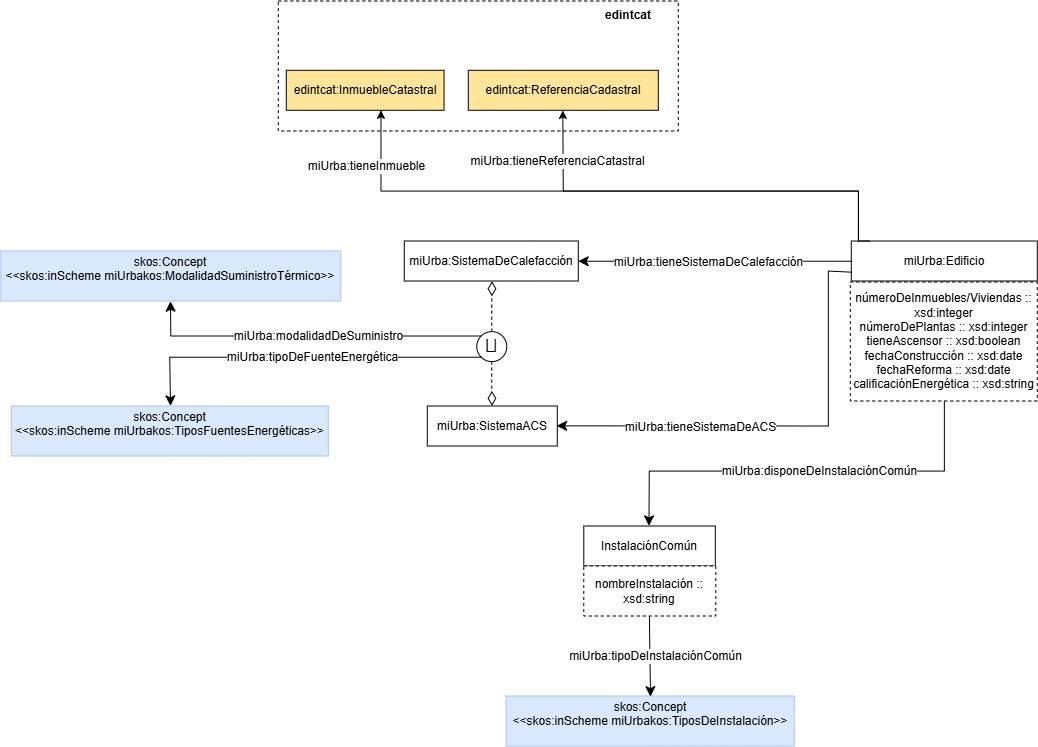

The diagram above was exported from draw.io. Its source (the exported page's mxGraphModel, read from the mxfile embedded in the PNG):
<mxGraphModel dx="2412" dy="3449" grid="1" gridSize="10" guides="1" tooltips="1" connect="1" arrows="1" fold="1" page="1" pageScale="1" pageWidth="827" pageHeight="1169" math="0" shadow="0">
  <root>
    <mxCell id="0" />
    <mxCell id="1" parent="0" />
    <mxCell id="2" edge="1" parent="1" source="5" style="endArrow=classic;html=1;endSize=8;arcSize=0;rounded=0;edgeStyle=orthogonalEdgeStyle;" target="6" value="">
      <mxGeometry height="50" relative="1" width="50" as="geometry">
        <Array as="points">
          <mxPoint x="221.79000000000002" y="-710" />
          <mxPoint x="-73.20999999999998" y="-710" />
        </Array>
        <mxPoint x="534.27" y="-775" as="sourcePoint" />
        <mxPoint x="343.27000000000004" y="-775" as="targetPoint" />
      </mxGeometry>
    </mxCell>
    <mxCell id="3" connectable="0" parent="2" style="text;html=1;align=center;verticalAlign=middle;resizable=0;points=[];labelBackgroundColor=#ffffff;" value="&lt;div&gt;miUrba:disponeDeInstalaciónComún&lt;/div&gt;" vertex="1">
      <mxGeometry relative="1" x="-0.1269" as="geometry">
        <mxPoint x="-80" as="offset" />
      </mxGeometry>
    </mxCell>
    <mxCell id="4" parent="1" style="rounded=0;whiteSpace=wrap;html=1;fillColor=none;dashed=1;fontSize=11;" value="" vertex="1">
      <mxGeometry height="130" width="400" x="-444.21" y="-1180" as="geometry" />
    </mxCell>
    <mxCell id="5" parent="1" style="rounded=0;whiteSpace=wrap;html=1;snapToPoint=1;points=[[0.1,0],[0.2,0],[0.3,0],[0.4,0],[0.5,0],[0.6,0],[0.7,0],[0.8,0],[0.9,0],[0,0.1],[0,0.3],[0,0.5],[0,0.7],[0,0.9],[0.1,1],[0.2,1],[0.3,1],[0.4,1],[0.5,1],[0.6,1],[0.7,1],[0.8,1],[0.9,1],[1,0.1],[1,0.3],[1,0.5],[1,0.7],[1,0.9]];" value="miUrba:Edificio" vertex="1">
      <mxGeometry height="40" width="186" x="128.79000000000002" y="-940" as="geometry" />
    </mxCell>
    <mxCell id="6" parent="1" style="rounded=0;whiteSpace=wrap;html=1;snapToPoint=1;points=[[0.1,0],[0.2,0],[0.3,0],[0.4,0],[0.5,0],[0.6,0],[0.7,0],[0.8,0],[0.9,0],[0,0.1],[0,0.3],[0,0.5],[0,0.7],[0,0.9],[0.1,1],[0.2,1],[0.3,1],[0.4,1],[0.5,1],[0.6,1],[0.7,1],[0.8,1],[0.9,1],[1,0.1],[1,0.3],[1,0.5],[1,0.7],[1,0.9]];" value="InstalaciónComún" vertex="1">
      <mxGeometry height="40" width="131.54" x="-138.71" y="-655" as="geometry" />
    </mxCell>
    <mxCell id="7" parent="1" style="rounded=0;whiteSpace=wrap;html=1;snapToPoint=1;points=[[0.1,0],[0.2,0],[0.3,0],[0.4,0],[0.5,0],[0.6,0],[0.7,0],[0.8,0],[0.9,0],[0,0.1],[0,0.3],[0,0.5],[0,0.7],[0,0.9],[0.1,1],[0.2,1],[0.3,1],[0.4,1],[0.5,1],[0.6,1],[0.7,1],[0.8,1],[0.9,1],[1,0.1],[1,0.3],[1,0.5],[1,0.7],[1,0.9]];fillColor=#FFE599;" value="edintcat:InmuebleCatastral" vertex="1">
      <mxGeometry height="40" width="157.78" x="-436.21" y="-1110.72" as="geometry" />
    </mxCell>
    <mxCell id="8" parent="1" style="rounded=0;whiteSpace=wrap;html=1;snapToPoint=1;points=[[0.1,0],[0.2,0],[0.3,0],[0.4,0],[0.5,0],[0.6,0],[0.7,0],[0.8,0],[0.9,0],[0,0.1],[0,0.3],[0,0.5],[0,0.7],[0,0.9],[0.1,1],[0.2,1],[0.3,1],[0.4,1],[0.5,1],[0.6,1],[0.7,1],[0.8,1],[0.9,1],[1,0.1],[1,0.3],[1,0.5],[1,0.7],[1,0.9]];fillColor=#FFE599;" value="edintcat:ReferenciaCadastral" vertex="1">
      <mxGeometry height="40" width="190" x="-254.20999999999998" y="-1110.72" as="geometry" />
    </mxCell>
    <mxCell id="9" parent="1" style="rounded=0;whiteSpace=wrap;html=1;snapToPoint=1;points=[[0.1,0],[0.2,0],[0.3,0],[0.4,0],[0.5,0],[0.6,0],[0.7,0],[0.8,0],[0.9,0],[0,0.1],[0,0.3],[0,0.5],[0,0.7],[0,0.9],[0.1,1],[0.2,1],[0.3,1],[0.4,1],[0.5,1],[0.6,1],[0.7,1],[0.8,1],[0.9,1],[1,0.1],[1,0.3],[1,0.5],[1,0.7],[1,0.9]];fillColor=#D9E8FC;strokeColor=#A9C4EB;" value="skos:Concept&lt;div&gt;&amp;lt;&amp;lt;skos:inScheme miUrbakos:TiposDeInstalación&amp;gt;&amp;gt;&lt;/div&gt;&lt;div&gt;&lt;br&gt;&lt;/div&gt;" vertex="1">
      <mxGeometry height="50" width="288.23" x="-216.46999999999997" y="-485" as="geometry" />
    </mxCell>
    <mxCell id="10" parent="1" style="rounded=0;whiteSpace=wrap;html=1;snapToPoint=1;points=[[0.1,0],[0.2,0],[0.3,0],[0.4,0],[0.5,0],[0.6,0],[0.7,0],[0.8,0],[0.9,0],[0,0.1],[0,0.3],[0,0.5],[0,0.7],[0,0.9],[0.1,1],[0.2,1],[0.3,1],[0.4,1],[0.5,1],[0.6,1],[0.7,1],[0.8,1],[0.9,1],[1,0.1],[1,0.3],[1,0.5],[1,0.7],[1,0.9]];dashed=1;" value="&lt;div&gt;númeroDeInmuebles/Viviendas :: xsd:integer&lt;/div&gt;númeroDePlantas :: xsd:integer&lt;div&gt;tieneAscensor :: xsd:boolean&lt;/div&gt;&lt;div&gt;fechaConstrucción :: xsd:date&lt;/div&gt;&lt;div&gt;fechaReforma :: xsd:date&lt;/div&gt;&lt;div&gt;calificaciónEnergética :: xsd:string&lt;/div&gt;" vertex="1">
      <mxGeometry height="119" width="187" x="127.79000000000002" y="-899" as="geometry" />
    </mxCell>
    <mxCell id="11" parent="1" style="rounded=0;whiteSpace=wrap;html=1;snapToPoint=1;points=[[0.1,0],[0.2,0],[0.3,0],[0.4,0],[0.5,0],[0.6,0],[0.7,0],[0.8,0],[0.9,0],[0,0.1],[0,0.3],[0,0.5],[0,0.7],[0,0.9],[0.1,1],[0.2,1],[0.3,1],[0.4,1],[0.5,1],[0.6,1],[0.7,1],[0.8,1],[0.9,1],[1,0.1],[1,0.3],[1,0.5],[1,0.7],[1,0.9]];" value="miUrba:SistemaDeCalefacción" vertex="1">
      <mxGeometry height="40" width="174" x="-318.21" y="-940" as="geometry" />
    </mxCell>
    <mxCell id="12" parent="1" style="rounded=0;whiteSpace=wrap;html=1;snapToPoint=1;points=[[0.1,0],[0.2,0],[0.3,0],[0.4,0],[0.5,0],[0.6,0],[0.7,0],[0.8,0],[0.9,0],[0,0.1],[0,0.3],[0,0.5],[0,0.7],[0,0.9],[0.1,1],[0.2,1],[0.3,1],[0.4,1],[0.5,1],[0.6,1],[0.7,1],[0.8,1],[0.9,1],[1,0.1],[1,0.3],[1,0.5],[1,0.7],[1,0.9]];" value="miUrba:SistemaACS" vertex="1">
      <mxGeometry height="40" width="130" x="-295.21" y="-775" as="geometry" />
    </mxCell>
    <mxCell id="13" parent="1" style="rounded=0;whiteSpace=wrap;html=1;snapToPoint=1;points=[[0.1,0],[0.2,0],[0.3,0],[0.4,0],[0.5,0],[0.6,0],[0.7,0],[0.8,0],[0.9,0],[0,0.1],[0,0.3],[0,0.5],[0,0.7],[0,0.9],[0.1,1],[0.2,1],[0.3,1],[0.4,1],[0.5,1],[0.6,1],[0.7,1],[0.8,1],[0.9,1],[1,0.1],[1,0.3],[1,0.5],[1,0.7],[1,0.9]];fillColor=#D9E8FC;strokeColor=#A9C4EB;" value="skos:Concept&lt;div&gt;&amp;lt;&amp;lt;skos:inScheme miUrbakos:ModalidadSuministroTérmico&amp;gt;&amp;gt;&lt;/div&gt;&lt;div&gt;&lt;br&gt;&lt;/div&gt;" vertex="1">
      <mxGeometry height="50" width="340" x="-721.71" y="-930" as="geometry" />
    </mxCell>
    <mxCell id="14" parent="1" style="rounded=0;whiteSpace=wrap;html=1;snapToPoint=1;points=[[0.1,0],[0.2,0],[0.3,0],[0.4,0],[0.5,0],[0.6,0],[0.7,0],[0.8,0],[0.9,0],[0,0.1],[0,0.3],[0,0.5],[0,0.7],[0,0.9],[0.1,1],[0.2,1],[0.3,1],[0.4,1],[0.5,1],[0.6,1],[0.7,1],[0.8,1],[0.9,1],[1,0.1],[1,0.3],[1,0.5],[1,0.7],[1,0.9]];fillColor=#D9E8FC;strokeColor=#A9C4EB;" value="skos:Concept&lt;div&gt;&amp;lt;&amp;lt;skos:inScheme miUrbakos:TiposFuentesEnergéticas&amp;gt;&amp;gt;&lt;/div&gt;&lt;div&gt;&lt;br&gt;&lt;/div&gt;" vertex="1">
      <mxGeometry height="50" width="317" x="-711.21" y="-775" as="geometry" />
    </mxCell>
    <mxCell id="15" edge="1" parent="1" source="29" style="endArrow=classic;html=1;endSize=8;arcSize=0;rounded=0;edgeStyle=orthogonalEdgeStyle;exitX=0;exitY=0;exitDx=0;exitDy=0;" target="13" value="">
      <mxGeometry height="50" relative="1" width="50" as="geometry">
        <mxPoint x="-465.21" y="-825" as="sourcePoint" />
        <mxPoint x="-291.21" y="-825" as="targetPoint" />
      </mxGeometry>
    </mxCell>
    <mxCell id="16" connectable="0" parent="15" style="text;html=1;align=center;verticalAlign=middle;resizable=0;points=[];labelBackgroundColor=#ffffff;" value="&lt;div&gt;miUrba:modalidadDeSuministro&lt;/div&gt;" vertex="1">
      <mxGeometry relative="1" x="-0.1269" as="geometry">
        <mxPoint x="-13" as="offset" />
      </mxGeometry>
    </mxCell>
    <mxCell id="17" edge="1" parent="1" source="5" style="endArrow=classic;html=1;endSize=8;arcSize=0;rounded=0;" target="11" value="">
      <mxGeometry height="50" relative="1" width="50" as="geometry">
        <mxPoint x="-25.209999999999987" y="-910" as="sourcePoint" />
        <mxPoint x="-244.20999999999998" y="-910" as="targetPoint" />
      </mxGeometry>
    </mxCell>
    <mxCell id="18" connectable="0" parent="17" style="text;html=1;align=center;verticalAlign=middle;resizable=0;points=[];labelBackgroundColor=#ffffff;" value="&lt;div&gt;miUrba:tieneSistemaDeCalefacción&lt;/div&gt;" vertex="1">
      <mxGeometry relative="1" x="-0.1269" as="geometry">
        <mxPoint x="-24" as="offset" />
      </mxGeometry>
    </mxCell>
    <mxCell id="19" edge="1" parent="1" source="5" style="endArrow=classic;html=1;endSize=8;arcSize=0;rounded=0;edgeStyle=orthogonalEdgeStyle;exitX=0;exitY=0.779;exitDx=0;exitDy=0;exitPerimeter=0;" target="12" value="">
      <mxGeometry height="50" relative="1" width="50" as="geometry">
        <Array as="points">
          <mxPoint x="128.79000000000002" y="-910" />
          <mxPoint x="105.79000000000002" y="-910" />
          <mxPoint x="105.79000000000002" y="-755" />
        </Array>
        <mxPoint x="4.790000000000013" y="-820" as="sourcePoint" />
        <mxPoint x="-174.20999999999998" y="-813" as="targetPoint" />
      </mxGeometry>
    </mxCell>
    <mxCell id="20" connectable="0" parent="19" style="text;html=1;align=center;verticalAlign=middle;resizable=0;points=[];labelBackgroundColor=#ffffff;" value="&lt;div&gt;miUrba:tieneSistemaDeACS&lt;/div&gt;" vertex="1">
      <mxGeometry relative="1" x="-0.1269" as="geometry">
        <mxPoint x="-110" y="1" as="offset" />
      </mxGeometry>
    </mxCell>
    <mxCell id="21" parent="1" style="text;html=1;whiteSpace=wrap;strokeColor=none;fillColor=none;align=center;verticalAlign=middle;rounded=0;fontStyle=1;fontSize=12;" value="&lt;div&gt;edintcat&lt;/div&gt;" vertex="1">
      <mxGeometry height="30" width="60" x="-124.20999999999998" y="-1180.53" as="geometry" />
    </mxCell>
    <mxCell id="22" edge="1" parent="1" source="6" style="endArrow=classic;html=1;endSize=8;arcSize=0;rounded=0;edgeStyle=orthogonalEdgeStyle;" target="9" value="">
      <mxGeometry height="50" relative="1" width="50" as="geometry">
        <mxPoint x="-67.78" y="-605" as="sourcePoint" />
        <mxPoint x="164.22000000000003" y="-425" as="targetPoint" />
      </mxGeometry>
    </mxCell>
    <mxCell id="23" connectable="0" parent="22" style="text;html=1;align=center;verticalAlign=middle;resizable=0;points=[];labelBackgroundColor=#ffffff;" value="&lt;div&gt;miUrba:tipoDeInstalaciónComún&lt;/div&gt;" vertex="1">
      <mxGeometry relative="1" x="-0.1269" as="geometry">
        <mxPoint x="5" y="33" as="offset" />
      </mxGeometry>
    </mxCell>
    <mxCell id="24" parent="1" style="rounded=0;whiteSpace=wrap;html=1;snapToPoint=1;points=[[0.1,0],[0.2,0],[0.3,0],[0.4,0],[0.5,0],[0.6,0],[0.7,0],[0.8,0],[0.9,0],[0,0.1],[0,0.3],[0,0.5],[0,0.7],[0,0.9],[0.1,1],[0.2,1],[0.3,1],[0.4,1],[0.5,1],[0.6,1],[0.7,1],[0.8,1],[0.9,1],[1,0.1],[1,0.3],[1,0.5],[1,0.7],[1,0.9]];dashed=1;" value="&lt;div&gt;&lt;br&gt;&lt;/div&gt;nombreInstalación :: xsd:string&lt;div&gt;&lt;br&gt;&lt;/div&gt;" vertex="1">
      <mxGeometry height="50" width="132" x="-138.70999999999998" y="-615" as="geometry" />
    </mxCell>
    <mxCell id="25" edge="1" parent="1" source="5" style="endArrow=classic;html=1;rounded=0;edgeStyle=orthogonalEdgeStyle;entryX=0.6;entryY=1;entryDx=0;entryDy=0;exitX=0.039;exitY=0.012;exitDx=0;exitDy=0;exitPerimeter=0;" target="7" value="">
      <mxGeometry height="50" relative="1" width="50" as="geometry">
        <Array as="points">
          <mxPoint x="136.08000000000004" y="-990" />
          <mxPoint x="-341.5" y="-990" />
        </Array>
        <mxPoint x="15.790000000000013" y="-920" as="sourcePoint" />
        <mxPoint x="-351.64" y="-1080" as="targetPoint" />
      </mxGeometry>
    </mxCell>
    <mxCell id="26" connectable="0" parent="25" style="edgeLabel;html=1;align=center;verticalAlign=middle;resizable=0;points=[];" value="&lt;span style=&quot;font-size: 12px;&quot;&gt;miUrba:tieneInmueble&lt;/span&gt;" vertex="1">
      <mxGeometry relative="1" x="-0.4065" y="1" as="geometry">
        <mxPoint x="-363" y="-26" as="offset" />
      </mxGeometry>
    </mxCell>
    <mxCell id="27" edge="1" parent="1" source="5" style="endArrow=classic;html=1;rounded=0;edgeStyle=orthogonalEdgeStyle;exitX=0.1;exitY=0;exitDx=0;exitDy=0;" target="8" value="">
      <mxGeometry height="50" relative="1" width="50" as="geometry">
        <Array as="points">
          <mxPoint x="135.79000000000002" y="-940" />
          <mxPoint x="135.79000000000002" y="-990" />
          <mxPoint x="-159.20999999999998" y="-990" />
        </Array>
        <mxPoint x="280.79" y="-879" as="sourcePoint" />
        <mxPoint x="-44.20999999999999" y="-1010" as="targetPoint" />
      </mxGeometry>
    </mxCell>
    <mxCell id="28" connectable="0" parent="27" style="edgeLabel;html=1;align=center;verticalAlign=middle;resizable=0;points=[];" value="&lt;span style=&quot;font-size: 12px;&quot;&gt;miUrba:tieneReferenciaCatastral&lt;/span&gt;" vertex="1">
      <mxGeometry relative="1" x="-0.4065" y="1" as="geometry">
        <mxPoint x="-234" y="-31" as="offset" />
      </mxGeometry>
    </mxCell>
    <mxCell id="29" parent="1" style="ellipse;whiteSpace=wrap;html=1;aspect=fixed;fontSize=17;" value="&lt;span class=&quot;st&quot;&gt;⨆&lt;/span&gt;" vertex="1">
      <mxGeometry height="30" width="30" x="-245.7300000000002" y="-849.3799999999999" as="geometry" />
    </mxCell>
    <mxCell id="30" edge="1" parent="1" source="29" style="endArrow=diamondThin;endSize=12;html=1;fontColor=#000099;endFill=0;dashed=1;arcSize=0;rounded=0;edgeStyle=orthogonalEdgeStyle;" target="11" value="">
      <mxGeometry height="50" relative="1" width="50" as="geometry">
        <mxPoint x="-652.85" y="-792.3499999999999" as="sourcePoint" />
        <mxPoint x="-175.77761904761903" y="-1099.9023809523812" as="targetPoint" />
      </mxGeometry>
    </mxCell>
    <mxCell id="31" edge="1" parent="1" source="29" style="endArrow=diamondThin;endSize=12;html=1;fontColor=#000099;endFill=0;dashed=1;arcSize=0;rounded=0;edgeStyle=orthogonalEdgeStyle;" target="12" value="">
      <mxGeometry height="50" relative="1" width="50" as="geometry">
        <mxPoint x="-469.243398282202" y="-802.9566017177981" as="sourcePoint" />
        <mxPoint x="-101.49190476190503" y="-915.1404761904762" as="targetPoint" />
      </mxGeometry>
    </mxCell>
    <mxCell id="32" edge="1" parent="1" source="29" style="endArrow=classic;html=1;endSize=8;arcSize=0;rounded=0;edgeStyle=orthogonalEdgeStyle;exitX=0;exitY=1;exitDx=0;exitDy=0;" target="14" value="">
      <mxGeometry height="50" relative="1" width="50" as="geometry">
        <mxPoint x="-187.20999999999998" y="-689" as="sourcePoint" />
        <mxPoint x="-604.21" y="-735" as="targetPoint" />
      </mxGeometry>
    </mxCell>
    <mxCell id="33" connectable="0" parent="32" style="text;html=1;align=center;verticalAlign=middle;resizable=0;points=[];labelBackgroundColor=#ffffff;" value="&lt;div&gt;miUrba:tipoDeFuenteEnergética&lt;/div&gt;" vertex="1">
      <mxGeometry relative="1" x="-0.1269" as="geometry">
        <mxPoint x="-13" as="offset" />
      </mxGeometry>
    </mxCell>
  </root>
</mxGraphModel>